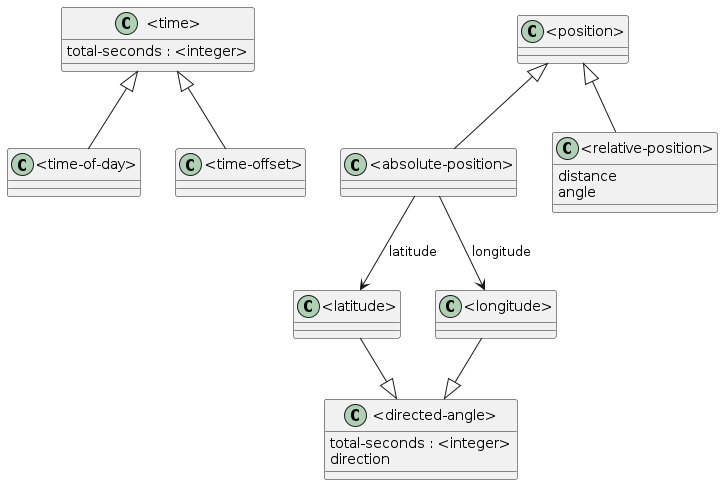

The diagram above was rendered by PlantUML. Its source (embedded in the PNG):
@startuml

class "<time>" {
      total-seconds : <integer>
}

class "<time-of-day>"
class "<time-offset>"

"<time>" <|-- "<time-of-day>"
"<time>" <|-- "<time-offset>"

class "<directed-angle>" {
      total-seconds : <integer>
      direction
}

class "<latitude>"
class "<longitude>"

"<latitude>"  --|> "<directed-angle>" 
"<longitude>" --|> "<directed-angle>" 

class "<position>"
class "<absolute-position>"

class "<relative-position>" {
      distance
      angle
}

"<position>" <|-- "<absolute-position>"
"<position>" <|-- "<relative-position>"

"<absolute-position>" --> "<latitude>" : latitude
"<absolute-position>" --> "<longitude>" : longitude

@enduml